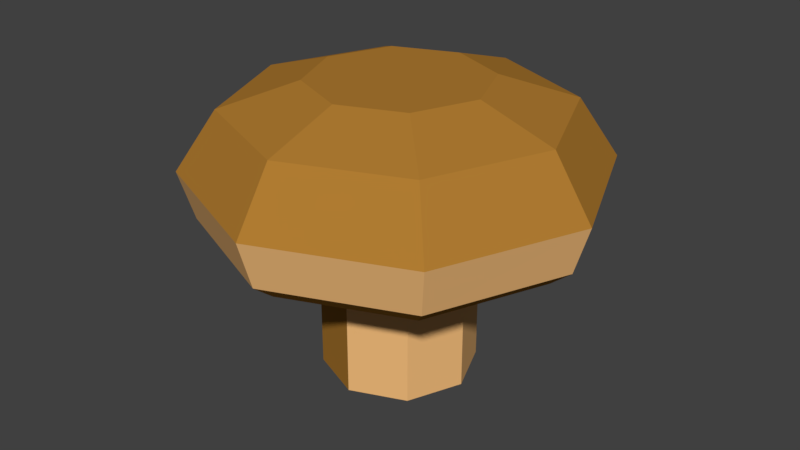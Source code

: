 # Source: Mushroom1.1.blend  (saved by Blender 2.78.0; exported with 4.5.12 LTS)
import bpy
from mathutils import Matrix  # noqa: F401  (used for matrix-valued properties, if any)

bpy.ops.wm.read_factory_settings(use_empty=True)
scene = bpy.context.scene
scene.name = 'Scene'

# ---- collections
col_collection_1 = bpy.data.collections.new('Collection 1'); scene.collection.children.link(col_collection_1)

# ---- materials (node trees are filled in below, after node groups)
mat_mushroom1 = bpy.data.materials.new('Mushroom1')
mat_mushroom1.alpha_threshold = 0.0
mat_mushroom1.use_transparent_shadow = False
mat_mushroom1.diffuse_color = (0.8829, 0.5007, 0.1969, 1.0)
mat_mushroom1.roughness = 0.5
mat_mushroom2 = bpy.data.materials.new('Mushroom2')
mat_mushroom2.alpha_threshold = 0.0
mat_mushroom2.use_transparent_shadow = False
mat_mushroom2.diffuse_color = (0.4385, 0.2026, 0.0318, 1.0)
mat_mushroom2.roughness = 0.5

# ---- material node trees

# ---- world
world_world = bpy.data.worlds.new('World'); scene.world = world_world
world_world.color = (0.05088, 0.05088, 0.05088)
world_world.use_sun_shadow = False
world_world.sun_shadow_jitter_overblur = 0.0
world_world.cycles.sampling_method = 'MANUAL'

# ---- meshes
me_cylinder = bpy.data.meshes.new('Cylinder')
me_cylinder.from_pydata([(6.812e-08, 1.0, -2.884), (6.812e-08, 1.0, -0.8839), (0.7071, 0.7071, -2.884), (0.7071, 0.7071, -0.8839), (1.0, -5.861e-08, -2.884), (1.0, -5.861e-08, -0.8839), (0.7071, -0.7071, -2.884), (0.7071, -0.7071, -0.8839), (-1.93e-08, -1.0, -2.884), (-1.93e-08, -1.0, -0.8839), (-0.7071, -0.7071, -2.884), (-0.7071, -0.7071, -0.8839), (-1.0, -2.976e-09, -2.884), (-1.0, -2.976e-09, -0.8839), (-0.7071, 0.7071, -2.884), (-0.7071, 0.7071, -0.8839), (7.691e-08, 2.179, -0.4421), (1.541, 1.541, -0.4421), (2.179, -1.19e-07, -0.4421), (1.541, -1.541, -0.4421), (-1.136e-07, -2.179, -0.4421), (-1.541, -1.541, -0.4421), (-2.179, 2.301e-09, -0.4421), (-1.541, 1.541, -0.4421), (8.942e-08, 2.457, -0.1502), (1.737, 1.737, -0.1502), (2.457, -1.341e-07, -0.1502), (1.737, -1.737, -0.1502), (-1.254e-07, -2.457, -0.1502), (-1.737, -1.737, -0.1502), (-2.457, 2.594e-09, -0.1502), (-1.737, 1.737, -0.1502), (9.797e-08, 2.647, 0.6569), (1.872, 1.872, 0.6569), (2.647, -1.445e-07, 0.6569), (1.872, -1.872, 0.6569), (-1.334e-07, -2.647, 0.6569), (-1.872, -1.872, 0.6569), (-2.647, 2.794e-09, 0.6569), (-1.872, 1.872, 0.6569), (9.222e-08, 2.137, 1.643), (1.511, 1.511, 1.643), (2.137, -1.08e-07, 1.643), (1.511, -1.511, 1.643), (-9.461e-08, -2.137, 1.643), (-1.511, -1.511, 1.643), (-2.137, 1.087e-08, 1.643), (-1.511, 1.511, 1.643), (3.246e-08, 1.143, 2.06), (0.8079, 0.8079, 2.06), (1.143, -5.082e-08, 2.06), (0.8079, -0.8079, 2.06), (-6.742e-08, -1.143, 2.06), (-0.8079, -0.8079, 2.06), (-1.143, 1.274e-08, 2.06), (-0.8079, 0.8079, 2.06)], [], [(0, 1, 3, 2), (2, 3, 5, 4), (4, 5, 7, 6), (6, 7, 9, 8), (8, 9, 11, 10), (10, 11, 13, 12), (11, 9, 20, 21), (12, 13, 15, 14), (14, 15, 1, 0), (0, 2, 4, 6, 8, 10, 12, 14), (18, 17, 25, 26), (1, 15, 23, 16), (3, 1, 16, 17), (7, 5, 18, 19), (13, 11, 21, 22), (9, 7, 19, 20), (15, 13, 22, 23), (5, 3, 17, 18), (24, 31, 39, 32), (23, 22, 30, 31), (21, 20, 28, 29), (19, 18, 26, 27), (17, 16, 24, 25), (16, 23, 31, 24), (22, 21, 29, 30), (20, 19, 27, 28), (35, 34, 42, 43), (30, 29, 37, 38), (28, 27, 35, 36), (26, 25, 33, 34), (31, 30, 38, 39), (29, 28, 36, 37), (27, 26, 34, 35), (25, 24, 32, 33), (47, 46, 54, 55), (33, 32, 40, 41), (32, 39, 47, 40), (38, 37, 45, 46), (36, 35, 43, 44), (34, 33, 41, 42), (39, 38, 46, 47), (37, 36, 44, 45), (49, 48, 55, 54, 53, 52, 51, 50), (45, 44, 52, 53), (43, 42, 50, 51), (41, 40, 48, 49), (40, 47, 55, 48), (46, 45, 53, 54), (44, 43, 51, 52), (42, 41, 49, 50)])
me_cylinder.polygons.foreach_set('material_index', [0, 0, 0, 0, 1, 0, 1, 0, 0, 1, 1, 1, 1, 1, 1, 1, 1, 1, 0, 1, 1, 1, 1, 1, 1, 1, 1, 0, 0, 0, 0, 0, 0, 0, 1, 1, 1, 1, 1, 1, 1, 1, 1, 1, 1, 1, 1, 1, 1, 1])
me_cylinder.materials.append(mat_mushroom1)
me_cylinder.materials.append(mat_mushroom2)
me_cylinder.use_remesh_preserve_volume = False
me_cylinder.use_remesh_preserve_attributes = False
me_cylinder.use_mirror_vertex_groups = False
me_cylinder.update()

# ---- objects
ob_mushroom1_1 = bpy.data.objects.new('Mushroom1.1', me_cylinder)

# ---- transforms, parenting, visibility, modifiers, constraints
ob_mushroom1_1.location = (0.0, 0.0, 0.0)
ob_mushroom1_1.scale = (0.03032, 0.03032, 0.02349)
ob_mushroom1_1.lineart.crease_threshold = 0.0

# ---- collection membership
col_collection_1.objects.link(ob_mushroom1_1)

# ---- scene / render settings (as saved in the file)
scene.frame_start = 1; scene.frame_end = 250; scene.frame_set(1)
scene.render.engine = 'BLENDER_EEVEE_NEXT'
scene.render.resolution_percentage = 50
scene.render.dither_intensity = 0.0
scene.cycles.use_denoising = False
scene.cycles.samples = 128
scene.cycles.sampling_pattern = 'TABULATED_SOBOL'
scene.cycles.light_sampling_threshold = 0.0
scene.cycles.use_adaptive_sampling = False
scene.cycles.use_light_tree = False
scene.cycles.blur_glossy = 0.0
scene.cycles.sample_clamp_indirect = 0.0
scene.view_settings.view_transform = 'Standard'
bpy.context.view_layer.update()

# ---- added for rendering (the .blend has no active camera and no usable light): camera, sun
cam_auto = bpy.data.cameras.new('AutoCamera')
cam_auto.lens = 50.0
cam_auto.sensor_width = 36.0
cam_auto.clip_end = 1000.0
ob_auto_camera = bpy.data.objects.new('AutoCamera', cam_auto)
scene.collection.objects.link(ob_auto_camera)
ob_auto_camera.location = (0.235892, -0.28307, 0.179041)
ob_auto_camera.rotation_euler = (1.09748, -7.21219e-08, 0.694738)
scene.camera = ob_auto_camera
light_auto_sun = bpy.data.lights.new('AutoSun', 'SUN')
light_auto_sun.energy = 3.0
light_auto_sun.angle = 0.0523599
ob_auto_sun = bpy.data.objects.new('AutoSun', light_auto_sun)
scene.collection.objects.link(ob_auto_sun)
ob_auto_sun.rotation_euler = (0.872665, 0.174533, 0.523599)
bpy.context.view_layer.update()
